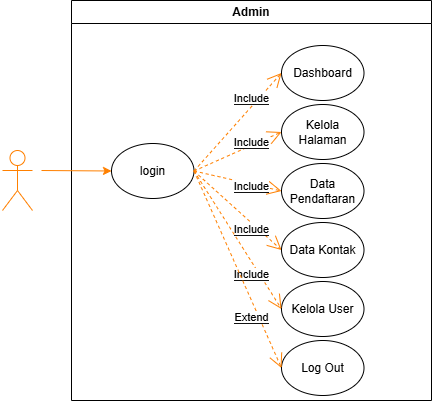

The diagram above was exported from draw.io. Its source (the exported page's mxGraphModel, read from the mxfile embedded in the PNG):
<mxGraphModel dx="498" dy="276" grid="1" gridSize="10" guides="1" tooltips="1" connect="1" arrows="1" fold="1" page="1" pageScale="1" pageWidth="850" pageHeight="1100" math="0" shadow="0">
  <root>
    <mxCell id="0" />
    <mxCell id="1" parent="0" />
    <mxCell id="JVvWg58R615h0z154Eyh-1" value="Admin" style="swimlane;whiteSpace=wrap;html=1;fillColor=light-dark(#FFFFFF,#FFFFFF);fontColor=light-dark(#000000,#000000);strokeColor=light-dark(#000000,#000000);" parent="1" vertex="1">
      <mxGeometry x="340" y="120" width="360" height="400" as="geometry" />
    </mxCell>
    <mxCell id="8fxVdFqIVnpFGthhFIJ8-3" value="&lt;div&gt;login&lt;/div&gt;" style="ellipse;whiteSpace=wrap;html=1;fontColor=light-dark(#000000,#000000);fillColor=light-dark(#FFFFFF,#FFFFFF);strokeColor=light-dark(#000000,#000000);" vertex="1" parent="JVvWg58R615h0z154Eyh-1">
      <mxGeometry x="40" y="143" width="82.5" height="55" as="geometry" />
    </mxCell>
    <mxCell id="8fxVdFqIVnpFGthhFIJ8-12" value="&lt;div&gt;Kelola User&lt;/div&gt;" style="ellipse;whiteSpace=wrap;html=1;fontColor=light-dark(#000000,#000000);fillColor=light-dark(#FFFFFF,#FFFFFF);strokeColor=light-dark(#000000,#000000);" vertex="1" parent="JVvWg58R615h0z154Eyh-1">
      <mxGeometry x="210" y="281" width="82.5" height="55" as="geometry" />
    </mxCell>
    <mxCell id="8fxVdFqIVnpFGthhFIJ8-15" value="&lt;div&gt;Data Kontak&lt;/div&gt;" style="ellipse;whiteSpace=wrap;html=1;fontColor=light-dark(#000000,#000000);fillColor=light-dark(#FFFFFF,#FFFFFF);strokeColor=light-dark(#000000,#000000);" vertex="1" parent="JVvWg58R615h0z154Eyh-1">
      <mxGeometry x="210" y="222" width="82.5" height="55" as="geometry" />
    </mxCell>
    <mxCell id="8fxVdFqIVnpFGthhFIJ8-16" value="&lt;div&gt;Data Pendaftaran&lt;/div&gt;" style="ellipse;whiteSpace=wrap;html=1;fontColor=light-dark(#000000,#000000);fillColor=light-dark(#FFFFFF,#FFFFFF);strokeColor=light-dark(#000000,#000000);" vertex="1" parent="JVvWg58R615h0z154Eyh-1">
      <mxGeometry x="210" y="163" width="82.5" height="55" as="geometry" />
    </mxCell>
    <mxCell id="8fxVdFqIVnpFGthhFIJ8-17" value="&lt;div&gt;Kelola Halaman&lt;/div&gt;" style="ellipse;whiteSpace=wrap;html=1;fontColor=light-dark(#000000,#000000);fillColor=light-dark(#FFFFFF,#FFFFFF);strokeColor=light-dark(#000000,#000000);" vertex="1" parent="JVvWg58R615h0z154Eyh-1">
      <mxGeometry x="210" y="104" width="82.5" height="55" as="geometry" />
    </mxCell>
    <mxCell id="8fxVdFqIVnpFGthhFIJ8-18" value="&lt;div&gt;Dashboard&lt;/div&gt;" style="ellipse;whiteSpace=wrap;html=1;fontColor=light-dark(#000000,#000000);fillColor=light-dark(#FFFFFF,#FFFFFF);strokeColor=light-dark(#000000,#000000);" vertex="1" parent="JVvWg58R615h0z154Eyh-1">
      <mxGeometry x="210" y="45" width="82.5" height="55" as="geometry" />
    </mxCell>
    <mxCell id="8fxVdFqIVnpFGthhFIJ8-19" value="" style="endArrow=open;endSize=12;dashed=1;html=1;rounded=0;strokeColor=light-dark(#000000,#FF8000);exitX=1;exitY=0.5;exitDx=0;exitDy=0;entryX=0;entryY=0.5;entryDx=0;entryDy=0;" edge="1" parent="JVvWg58R615h0z154Eyh-1" source="8fxVdFqIVnpFGthhFIJ8-3" target="8fxVdFqIVnpFGthhFIJ8-18">
      <mxGeometry width="160" relative="1" as="geometry">
        <mxPoint x="122.5" y="170.07999999999993" as="sourcePoint" />
        <mxPoint x="228.5" y="170.27999999999997" as="targetPoint" />
        <mxPoint as="offset" />
      </mxGeometry>
    </mxCell>
    <mxCell id="8fxVdFqIVnpFGthhFIJ8-20" value="&lt;span style=&quot;background-color: light-dark(rgb(255, 255, 255), rgb(255, 255, 255));&quot;&gt;&lt;font style=&quot;color: light-dark(rgb(0, 0, 0), rgb(0, 0, 0));&quot;&gt;Include&lt;/font&gt;&lt;/span&gt;" style="edgeLabel;html=1;align=center;verticalAlign=middle;resizable=0;points=[];" connectable="0" vertex="1" parent="8fxVdFqIVnpFGthhFIJ8-19">
      <mxGeometry x="0.4863" relative="1" as="geometry">
        <mxPoint x="-8" as="offset" />
      </mxGeometry>
    </mxCell>
    <mxCell id="8fxVdFqIVnpFGthhFIJ8-21" value="" style="endArrow=open;endSize=12;dashed=1;html=1;rounded=0;strokeColor=light-dark(#000000,#FF8000);exitX=1;exitY=0.5;exitDx=0;exitDy=0;entryX=0;entryY=0.5;entryDx=0;entryDy=0;" edge="1" parent="JVvWg58R615h0z154Eyh-1" source="8fxVdFqIVnpFGthhFIJ8-3" target="8fxVdFqIVnpFGthhFIJ8-17">
      <mxGeometry width="160" relative="1" as="geometry">
        <mxPoint x="133" y="181" as="sourcePoint" />
        <mxPoint x="220" y="83" as="targetPoint" />
        <mxPoint as="offset" />
      </mxGeometry>
    </mxCell>
    <mxCell id="8fxVdFqIVnpFGthhFIJ8-22" value="&lt;span style=&quot;background-color: light-dark(rgb(255, 255, 255), rgb(255, 255, 255));&quot;&gt;&lt;font style=&quot;color: light-dark(rgb(0, 0, 0), rgb(0, 0, 0));&quot;&gt;Include&lt;/font&gt;&lt;/span&gt;" style="edgeLabel;html=1;align=center;verticalAlign=middle;resizable=0;points=[];" connectable="0" vertex="1" parent="8fxVdFqIVnpFGthhFIJ8-21">
      <mxGeometry x="0.4863" relative="1" as="geometry">
        <mxPoint x="-8" as="offset" />
      </mxGeometry>
    </mxCell>
    <mxCell id="8fxVdFqIVnpFGthhFIJ8-23" value="" style="endArrow=open;endSize=12;dashed=1;html=1;rounded=0;strokeColor=light-dark(#000000,#FF8000);exitX=1;exitY=0.5;exitDx=0;exitDy=0;entryX=0;entryY=0.5;entryDx=0;entryDy=0;" edge="1" parent="JVvWg58R615h0z154Eyh-1" source="8fxVdFqIVnpFGthhFIJ8-3" target="8fxVdFqIVnpFGthhFIJ8-16">
      <mxGeometry width="160" relative="1" as="geometry">
        <mxPoint x="133" y="181" as="sourcePoint" />
        <mxPoint x="220" y="142" as="targetPoint" />
        <mxPoint as="offset" />
      </mxGeometry>
    </mxCell>
    <mxCell id="8fxVdFqIVnpFGthhFIJ8-24" value="&lt;span style=&quot;background-color: light-dark(rgb(255, 255, 255), rgb(255, 255, 255));&quot;&gt;&lt;font style=&quot;color: light-dark(rgb(0, 0, 0), rgb(0, 0, 0));&quot;&gt;Include&lt;/font&gt;&lt;/span&gt;" style="edgeLabel;html=1;align=center;verticalAlign=middle;resizable=0;points=[];" connectable="0" vertex="1" parent="8fxVdFqIVnpFGthhFIJ8-23">
      <mxGeometry x="0.4863" relative="1" as="geometry">
        <mxPoint x="-8" as="offset" />
      </mxGeometry>
    </mxCell>
    <mxCell id="8fxVdFqIVnpFGthhFIJ8-25" value="" style="endArrow=open;endSize=12;dashed=1;html=1;rounded=0;strokeColor=light-dark(#000000,#FF8000);exitX=1;exitY=0.5;exitDx=0;exitDy=0;entryX=0;entryY=0.5;entryDx=0;entryDy=0;" edge="1" parent="JVvWg58R615h0z154Eyh-1" source="8fxVdFqIVnpFGthhFIJ8-3" target="8fxVdFqIVnpFGthhFIJ8-15">
      <mxGeometry width="160" relative="1" as="geometry">
        <mxPoint x="133" y="181" as="sourcePoint" />
        <mxPoint x="220" y="201" as="targetPoint" />
        <mxPoint as="offset" />
      </mxGeometry>
    </mxCell>
    <mxCell id="8fxVdFqIVnpFGthhFIJ8-26" value="&lt;span style=&quot;background-color: light-dark(rgb(255, 255, 255), rgb(255, 255, 255));&quot;&gt;&lt;font style=&quot;color: light-dark(rgb(0, 0, 0), rgb(0, 0, 0));&quot;&gt;Include&lt;/font&gt;&lt;/span&gt;" style="edgeLabel;html=1;align=center;verticalAlign=middle;resizable=0;points=[];" connectable="0" vertex="1" parent="8fxVdFqIVnpFGthhFIJ8-25">
      <mxGeometry x="0.4863" relative="1" as="geometry">
        <mxPoint x="-8" as="offset" />
      </mxGeometry>
    </mxCell>
    <mxCell id="8fxVdFqIVnpFGthhFIJ8-27" value="" style="endArrow=open;endSize=12;dashed=1;html=1;rounded=0;strokeColor=light-dark(#000000,#FF8000);exitX=1;exitY=0.5;exitDx=0;exitDy=0;entryX=0;entryY=0.5;entryDx=0;entryDy=0;" edge="1" parent="JVvWg58R615h0z154Eyh-1" source="8fxVdFqIVnpFGthhFIJ8-3" target="8fxVdFqIVnpFGthhFIJ8-12">
      <mxGeometry width="160" relative="1" as="geometry">
        <mxPoint x="133" y="181" as="sourcePoint" />
        <mxPoint x="220" y="260" as="targetPoint" />
        <mxPoint as="offset" />
      </mxGeometry>
    </mxCell>
    <mxCell id="8fxVdFqIVnpFGthhFIJ8-28" value="&lt;span style=&quot;background-color: light-dark(rgb(255, 255, 255), rgb(255, 255, 255));&quot;&gt;&lt;font style=&quot;color: light-dark(rgb(0, 0, 0), rgb(0, 0, 0));&quot;&gt;Include&lt;/font&gt;&lt;/span&gt;" style="edgeLabel;html=1;align=center;verticalAlign=middle;resizable=0;points=[];" connectable="0" vertex="1" parent="8fxVdFqIVnpFGthhFIJ8-27">
      <mxGeometry x="0.4863" relative="1" as="geometry">
        <mxPoint x="-8" as="offset" />
      </mxGeometry>
    </mxCell>
    <mxCell id="8fxVdFqIVnpFGthhFIJ8-31" value="&lt;div&gt;Log Out&lt;/div&gt;" style="ellipse;whiteSpace=wrap;html=1;fontColor=light-dark(#000000,#000000);fillColor=light-dark(#FFFFFF,#FFFFFF);strokeColor=light-dark(#000000,#000000);" vertex="1" parent="JVvWg58R615h0z154Eyh-1">
      <mxGeometry x="210" y="340" width="82.5" height="55" as="geometry" />
    </mxCell>
    <mxCell id="8fxVdFqIVnpFGthhFIJ8-33" value="" style="endArrow=open;endSize=12;dashed=1;html=1;rounded=0;strokeColor=light-dark(#000000,#FF8000);exitX=1;exitY=0.5;exitDx=0;exitDy=0;entryX=0;entryY=0.5;entryDx=0;entryDy=0;" edge="1" parent="JVvWg58R615h0z154Eyh-1" source="8fxVdFqIVnpFGthhFIJ8-3" target="8fxVdFqIVnpFGthhFIJ8-31">
      <mxGeometry width="160" relative="1" as="geometry">
        <mxPoint x="110" y="222" as="sourcePoint" />
        <mxPoint x="198" y="360" as="targetPoint" />
        <mxPoint as="offset" />
      </mxGeometry>
    </mxCell>
    <mxCell id="8fxVdFqIVnpFGthhFIJ8-34" value="&lt;span style=&quot;background-color: light-dark(rgb(255, 255, 255), rgb(255, 255, 255));&quot;&gt;&lt;font style=&quot;color: light-dark(rgb(0, 0, 0), rgb(0, 0, 0));&quot;&gt;Extend&lt;/font&gt;&lt;/span&gt;" style="edgeLabel;html=1;align=center;verticalAlign=middle;resizable=0;points=[];" connectable="0" vertex="1" parent="8fxVdFqIVnpFGthhFIJ8-33">
      <mxGeometry x="0.4863" relative="1" as="geometry">
        <mxPoint x="-8" as="offset" />
      </mxGeometry>
    </mxCell>
    <mxCell id="8fxVdFqIVnpFGthhFIJ8-1" value="Admin" style="shape=umlActor;verticalLabelPosition=bottom;verticalAlign=top;html=1;outlineConnect=0;strokeColor=light-dark(#000000,#FF8000);fillColor=light-dark(#000000,#FFFFFF);" vertex="1" parent="1">
      <mxGeometry x="271" y="270" width="30" height="60" as="geometry" />
    </mxCell>
    <mxCell id="8fxVdFqIVnpFGthhFIJ8-2" value="" style="endArrow=classic;html=1;rounded=0;entryX=0;entryY=0.5;entryDx=0;entryDy=0;strokeColor=light-dark(#000000,#FF8000);" edge="1" parent="1" target="8fxVdFqIVnpFGthhFIJ8-3">
      <mxGeometry width="50" height="50" relative="1" as="geometry">
        <mxPoint x="310" y="290" as="sourcePoint" />
        <mxPoint x="150" y="90" as="targetPoint" />
      </mxGeometry>
    </mxCell>
  </root>
</mxGraphModel>